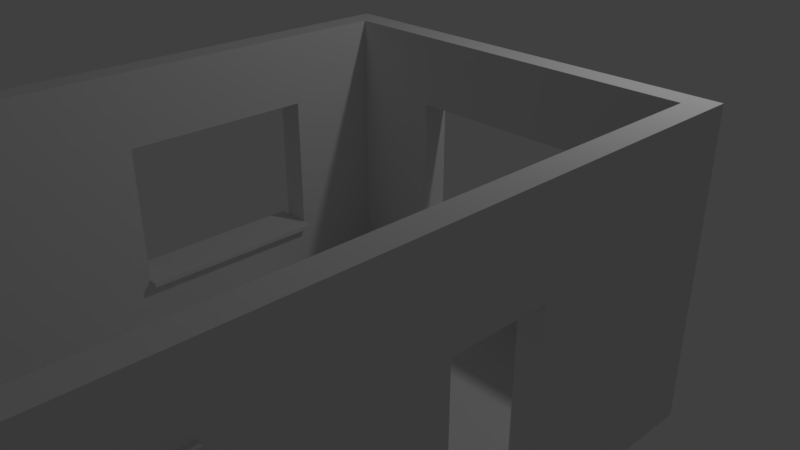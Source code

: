 # Source: Using_our_building_blocks_course.blend  (saved by Blender 2.78.0; exported with 4.5.12 LTS)
import bpy
from mathutils import Matrix  # noqa: F401  (used for matrix-valued properties, if any)

bpy.ops.wm.read_factory_settings(use_empty=True)
scene = bpy.context.scene
scene.name = 'Scene'

# ---- collections
col_collection_1 = bpy.data.collections.new('Collection 1'); scene.collection.children.link(col_collection_1)

# ---- world
world_world = bpy.data.worlds.new('World'); scene.world = world_world
world_world.color = (0.05088, 0.05088, 0.05088)
world_world.use_sun_shadow = False
world_world.sun_shadow_jitter_overblur = 0.0
world_world.cycles.sampling_method = 'MANUAL'

# ---- cameras
cam_camera = bpy.data.cameras.new('Camera')
cam_camera.clip_end = 100.0
cam_camera.lens = 35.0
cam_camera.sensor_width = 32.0
cam_camera.sensor_height = 18.0
cam_camera.ortho_scale = 7.314
cam_camera.dof.focus_distance = 0.0
cam_camera.dof.aperture_fstop = 128.0

# ---- lights
light_lamp = bpy.data.lights.new('Lamp', 'POINT')
light_lamp.transmission_factor = 0.0
light_lamp.cutoff_distance = 30.0
light_lamp.energy = 100.0
light_lamp.shadow_buffer_clip_start = 1.001
light_lamp.shadow_soft_size = 0.1
light_lamp.shadow_maximum_resolution = 0.006
light_lamp.use_absolute_resolution = True

# ---- meshes
me_filler_beam = bpy.data.meshes.new('Filler Beam')
me_filler_beam.from_pydata([(-1.0, -1.0, -1.0), (-1.0, -1.0, 1.0), (-1.0, 1.0, -1.0), (-1.0, 1.0, 1.0), (1.0, -1.0, -1.0), (1.0, -1.0, 1.0), (1.0, 1.0, -1.0), (1.0, 1.0, 1.0), (-1.0, -1.0, 25.0), (-1.0, 1.0, 25.0), (1.0, 1.0, 25.0), (1.0, -1.0, 25.0)], [], [(0, 1, 3, 2), (2, 3, 7, 6), (6, 7, 5, 4), (4, 5, 1, 0), (2, 6, 4, 0), (7, 3, 9, 10), (10, 9, 8, 11), (5, 7, 10, 11), (3, 1, 8, 9), (1, 5, 11, 8)])
me_filler_beam.use_remesh_preserve_volume = False
me_filler_beam.use_remesh_preserve_attributes = False
me_filler_beam.use_mirror_vertex_groups = False
me_filler_beam.update()
me_filler_corner = bpy.data.meshes.new('Filler Corner')
me_filler_corner.from_pydata([(-2.032, -0.112, 0.05545), (-2.032, -0.112, 2.055), (-2.032, 1.888, 0.05545), (-2.032, 1.888, 2.055), (-0.03204, -0.112, 0.05545), (-0.03204, -0.112, 2.055), (-0.03204, 1.888, 0.05545), (-0.03204, 1.888, 2.055), (-2.032, -0.112, 2.055), (-2.032, 1.888, 2.055), (-0.03204, 1.888, 2.055), (-0.03204, -0.112, 2.055), (-2.032, -0.112, 2.055), (-2.032, 1.888, 2.055), (-0.03204, 1.888, 2.055), (-0.03204, -0.112, 2.055), (-2.032, -0.112, 2.055), (-2.032, 1.888, 2.055), (-0.03204, 1.888, 2.055), (-0.03204, -0.112, 2.055), (-2.032, -0.112, 2.055), (-2.032, 1.888, 2.055), (-0.03204, 1.888, 2.055), (-0.03204, -0.112, 2.055), (-2.032, -0.112, 26.06), (-2.032, 1.888, 26.06), (-0.03204, 1.888, 26.06), (-0.03204, -0.112, 26.06), (31.97, 1.888, 2.055), (31.97, 1.888, 0.05545), (31.97, -0.112, 0.05545), (31.97, -0.112, 2.055), (-2.032, -0.112, 0.05545), (-2.032, -0.112, 2.055), (-0.03204, -0.112, 2.055), (-0.03204, -0.112, 0.05545), (-2.032, -64.11, 0.05545), (-2.032, -64.11, 2.055), (-0.03204, -64.11, 2.055), (-0.03204, -64.11, 0.05545), (-2.032, -64.11, 0.05545), (-2.032, -64.11, 2.055), (-0.03204, -64.11, 2.055), (-0.03204, -64.11, 0.05545)], [], [(0, 1, 3, 2), (2, 3, 7, 6), (7, 5, 31, 28), (1, 0, 32, 33), (2, 6, 4, 0), (5, 7, 10, 11), (9, 8, 12, 13), (3, 1, 8, 9), (1, 5, 11, 8), (7, 3, 9, 10), (12, 15, 19, 16), (8, 11, 15, 12), (10, 9, 13, 14), (11, 10, 14, 15), (19, 18, 22, 23), (14, 13, 17, 18), (15, 14, 18, 19), (13, 12, 16, 17), (20, 23, 27, 24), (17, 16, 20, 21), (16, 19, 23, 20), (18, 17, 21, 22), (26, 25, 24, 27), (22, 21, 25, 26), (23, 22, 26, 27), (21, 20, 24, 25), (29, 28, 31, 30), (6, 7, 28, 29), (5, 4, 30, 31), (4, 6, 29, 30), (34, 33, 37, 38), (0, 4, 35, 32), (5, 1, 33, 34), (4, 5, 34, 35), (39, 38, 37, 36), (35, 34, 38, 39), (32, 35, 39, 36), (33, 32, 36, 37), (43, 42, 41, 40)])
me_filler_corner.use_remesh_preserve_volume = False
me_filler_corner.use_remesh_preserve_attributes = False
me_filler_corner.use_mirror_vertex_groups = False
me_filler_corner.update()
me_floor_2x2x0_25 = bpy.data.meshes.new('Floor 2x2x0.25')
me_floor_2x2x0_25.from_pydata([(0.0, 0.0, 0.0), (0.0, 2.0, 0.0), (2.0, 2.0, 0.0), (2.0, 0.0, 0.0), (0.0, 0.0, 0.0), (0.0, 0.0, 0.0), (0.0, 2.0, 0.0), (2.0, 2.0, 0.0), (2.0, 0.0, 0.0), (0.0, 0.0, 0.0), (0.0, 0.0, 0.0), (0.0, 2.0, 0.0), (2.0, 2.0, 0.0), (2.0, 0.0, 0.0), (0.0, 0.0, 0.0), (0.0, 0.0, 0.0), (0.0, 2.0, 0.0), (2.0, 2.0, 0.0), (2.0, 0.0, 0.0), (0.0, 0.0, 0.0), (0.0, 0.0, 0.25), (0.0, 2.0, 0.25), (2.0, 2.0, 0.25), (2.0, 0.0, 0.25), (0.0, 0.0, 0.25)], [], [(1, 2, 3, 4, 0), (9, 14, 10, 5), (2, 7, 8, 3), (0, 5, 6, 1), (3, 8, 9, 4), (1, 6, 7, 2), (4, 9, 5, 0), (13, 18, 19, 14), (7, 12, 13, 8), (5, 10, 11, 6), (8, 13, 14, 9), (6, 11, 12, 7), (19, 24, 20, 15), (11, 16, 17, 12), (14, 19, 15, 10), (12, 17, 18, 13), (10, 15, 16, 11), (21, 20, 24, 23, 22), (17, 22, 23, 18), (15, 20, 21, 16), (18, 23, 24, 19), (16, 21, 22, 17)])
me_floor_2x2x0_25.use_remesh_preserve_volume = False
me_floor_2x2x0_25.use_remesh_preserve_attributes = False
me_floor_2x2x0_25.use_mirror_vertex_groups = False
me_floor_2x2x0_25.update()
me_sm_wall_window_detail3x4x0_25 = bpy.data.meshes.new('SM_Wall_Window_Detail3x4x0.25')
me_sm_wall_window_detail3x4x0_25.from_pydata([(2.0, 0.0, 0.0), (0.0, 0.0, 0.0), (4.0, 0.0, 0.0), (4.0, 3.0, 0.0), (0.0, 3.0, 0.0), (4.0, 1.5, 0.0), (2.0, 3.0, 0.0), (0.0, 1.5, 0.0), (1.0, 0.0, 0.0), (3.0, 0.0, 0.0), (4.0, 2.25, 0.0), (1.0, 3.0, 0.0), (4.0, 0.75, 0.0), (0.0, 0.75, 0.0), (3.0, 3.0, 0.0), (0.0, 2.25, 0.0), (3.0, 1.5, 0.0), (1.0, 1.5, 0.0), (2.0, 0.75, 0.0), (2.0, 2.25, 0.0), (1.0, 2.25, 0.0), (1.0, 0.75, 0.0), (3.0, 0.75, 0.0), (3.0, 2.25, 0.0), (1.0, 0.0, 0.25), (2.0, 0.0, 0.25), (3.0, 0.0, 0.25), (4.0, 0.0, 0.25), (4.0, 2.25, 0.25), (4.0, 3.0, 0.25), (1.0, 3.0, 0.25), (0.0, 3.0, 0.25), (4.0, 0.75, 0.25), (4.0, 1.5, 0.25), (0.0, 0.75, 0.25), (0.0, 0.0, 0.25), (3.0, 3.0, 0.25), (2.0, 3.0, 0.25), (0.0, 2.25, 0.25), (0.0, 1.5, 0.25), (3.0, 1.5, 0.25), (2.0, 0.75, 0.25), (1.0, 1.5, 0.25), (2.0, 2.25, 0.25), (1.0, 2.25, 0.25), (1.0, 0.75, 0.25), (3.0, 0.75, 0.25), (3.0, 2.25, 0.25), (4.0, 2.398, 0.0), (0.0, 2.398, 0.0), (2.0, 2.398, 0.0), (1.0, 2.398, 0.0), (3.0, 2.398, 0.0), (4.0, 2.398, 0.25), (0.0, 2.398, 0.25), (2.0, 2.398, 0.25), (1.0, 2.398, 0.25), (3.0, 2.398, 0.25), (0.0, 0.6082, 0.0), (2.0, 0.6082, 0.0), (4.0, 0.6082, 0.0), (1.0, 0.6082, 0.0), (3.0, 0.6082, 0.0), (0.0, 0.6082, 0.25), (2.0, 0.6082, 0.25), (4.0, 0.6082, 0.25), (1.0, 0.6082, 0.25), (3.0, 0.6082, 0.25), (0.8529, 3.0, 0.0), (0.8529, 0.0, 0.0), (0.8529, 1.5, 0.0), (0.8529, 2.25, 0.0), (0.8529, 0.75, 0.0), (0.8529, 3.0, 0.25), (0.8529, 0.0, 0.25), (0.8529, 1.5, 0.25), (0.8529, 2.25, 0.25), (0.8529, 0.75, 0.25), (0.8529, 2.398, 0.25), (0.8529, 2.398, 0.0), (0.8529, 0.6082, 0.25), (0.8529, 0.6082, 0.0), (3.129, 0.0, 0.0), (3.129, 1.5, 0.0), (3.129, 3.0, 0.0), (3.129, 0.75, 0.0), (3.129, 2.25, 0.0), (3.129, 0.0, 0.25), (3.129, 1.5, 0.25), (3.129, 3.0, 0.25), (3.129, 0.75, 0.25), (3.129, 2.25, 0.25), (3.129, 2.398, 0.25), (3.129, 2.398, 0.0), (3.129, 0.6082, 0.25), (3.129, 0.6082, 0.0), (0.8529, 1.5, 0.25), (1.0, 1.5, 0.25), (2.0, 2.398, 0.25), (2.0, 2.25, 0.25), (1.0, 2.25, 0.25), (0.8529, 2.25, 0.25), (1.0, 2.398, 0.25), (1.0, 0.75, 0.25), (2.0, 0.75, 0.25), (0.8529, 0.75, 0.25), (3.0, 0.75, 0.25), (3.0, 1.5, 0.25), (3.0, 2.25, 0.25), (3.0, 2.398, 0.25), (3.129, 2.398, 0.25), (2.0, 0.6082, 0.25), (1.0, 0.6082, 0.25), (3.0, 0.6082, 0.25), (3.129, 0.6082, 0.25), (0.8529, 2.398, 0.25), (0.8529, 0.6082, 0.25), (3.129, 1.5, 0.25), (3.129, 0.75, 0.25), (3.129, 2.25, 0.25), (0.8529, 1.5, 0.3), (1.0, 1.5, 0.3), (2.0, 2.398, 0.3), (2.0, 2.25, 0.3), (1.0, 2.25, 0.3), (0.8529, 2.25, 0.3), (1.0, 2.398, 0.3), (1.0, 0.75, 0.3), (2.0, 0.75, 0.3), (0.8529, 0.75, 0.3), (3.0, 0.75, 0.3), (3.0, 1.5, 0.3), (3.0, 2.25, 0.3), (3.0, 2.398, 0.3), (3.129, 2.398, 0.3), (2.0, 0.6082, 0.3), (1.0, 0.6082, 0.3), (3.0, 0.6082, 0.3), (3.129, 0.6082, 0.3), (0.8529, 2.398, 0.3), (0.8529, 0.6082, 0.3), (3.129, 1.5, 0.3), (3.129, 0.75, 0.3), (3.129, 2.25, 0.3), (1.0, 0.8, 0.0), (2.0, 0.8, 0.0), (3.0, 0.8, 0.0), (1.0, 0.8, 0.25), (2.0, 0.8, 0.25), (3.0, 0.8, 0.25), (3.0, 0.8, 0.3), (3.0, 0.8, 0.25), (2.0, 0.8, 0.25), (2.0, 0.8, 0.3), (1.0, 0.8, 0.25), (1.0, 0.8, 0.3), (1.0, 0.75, 0.4), (2.0, 0.75, 0.4), (3.0, 0.75, 0.4), (1.0, 0.8, 0.4), (2.0, 0.8, 0.4), (3.0, 0.8, 0.4), (1.0, 0.75, -0.1), (2.0, 0.75, -0.1), (3.0, 0.75, -0.1), (2.0, 0.8, -0.1), (1.0, 0.8, -0.1), (3.0, 0.8, -0.1)], [], [(93, 84, 3, 48), (85, 83, 5, 12), (51, 11, 6, 50), (70, 71, 20, 17), (79, 68, 11, 51), (61, 21, 18, 59), (81, 72, 21, 61), (72, 70, 17, 21), (95, 85, 12, 60), (59, 18, 22, 62), (83, 86, 10, 5), (50, 6, 14, 52), (92, 53, 29, 89), (90, 32, 33, 88), (56, 55, 37, 30), (64, 67, 113, 111), (78, 56, 30, 73), (77, 80, 116, 105), (90, 88, 117, 118), (41, 45, 103, 104), (94, 65, 32, 90), (75, 77, 105, 96), (88, 33, 28, 91), (55, 57, 36, 37), (21, 45, 147, 144), (48, 3, 29, 53), (49, 15, 38, 54), (69, 8, 24, 74), (68, 4, 31, 73), (19, 23, 47, 43), (0, 9, 26, 25), (12, 5, 33, 32), (23, 16, 40, 47), (5, 10, 28, 33), (21, 17, 42, 45), (58, 1, 35, 63), (20, 19, 43, 44), (6, 11, 30, 37), (14, 6, 37, 36), (60, 12, 32, 65), (106, 104, 152, 151), (15, 7, 39, 38), (17, 20, 44, 42), (8, 0, 25, 24), (7, 13, 34, 39), (82, 2, 27, 87), (84, 14, 36, 89), (16, 22, 46, 40), (4, 49, 54, 31), (10, 48, 53, 28), (40, 46, 106, 107), (92, 57, 109, 110), (80, 66, 112, 116), (91, 28, 53, 92), (19, 50, 52, 23), (71, 79, 51, 20), (20, 51, 50, 19), (86, 93, 48, 10), (2, 60, 65, 27), (13, 58, 63, 34), (25, 26, 67, 64), (87, 27, 65, 94), (74, 24, 66, 80), (24, 25, 64, 66), (0, 59, 62, 9), (82, 95, 60, 2), (69, 81, 61, 8), (8, 61, 59, 0), (1, 58, 81, 69), (35, 74, 80, 63), (15, 49, 79, 71), (38, 76, 78, 54), (11, 68, 73, 30), (1, 69, 74, 35), (34, 77, 75, 39), (63, 80, 77, 34), (54, 78, 73, 31), (39, 75, 76, 38), (13, 7, 70, 72), (58, 13, 72, 81), (49, 4, 68, 79), (7, 15, 71, 70), (9, 62, 95, 82), (26, 87, 94, 67), (23, 52, 93, 86), (94, 90, 118, 114), (3, 84, 89, 29), (9, 82, 87, 26), (55, 56, 102, 98), (88, 91, 119, 117), (42, 44, 100, 97), (57, 92, 89, 36), (16, 23, 86, 83), (62, 22, 85, 95), (22, 16, 83, 85), (52, 14, 84, 93), (115, 101, 125, 139), (107, 106, 130, 131), (119, 110, 134, 143), (100, 99, 123, 124), (116, 112, 136, 140), (41, 46, 149, 148), (110, 109, 133, 134), (102, 115, 139, 126), (103, 97, 121, 127), (98, 102, 126, 122), (112, 111, 135, 136), (109, 98, 122, 133), (43, 47, 108, 99), (67, 94, 114, 113), (91, 92, 110, 119), (47, 40, 107, 108), (76, 75, 96, 101), (45, 42, 97, 103), (44, 43, 99, 100), (57, 55, 98, 109), (78, 76, 101, 115), (66, 64, 111, 112), (56, 78, 115, 102), (46, 41, 104, 106), (120, 121, 124, 125), (136, 135, 128, 127), (140, 136, 127, 129), (129, 127, 121, 120), (135, 137, 130, 128), (123, 132, 133, 122), (125, 124, 126, 139), (124, 123, 122, 126), (132, 143, 134, 133), (131, 141, 143, 132), (137, 138, 142, 130), (130, 142, 141, 131), (117, 119, 143, 141), (99, 108, 132, 123), (96, 105, 129, 120), (97, 100, 124, 121), (114, 118, 142, 138), (108, 107, 131, 132), (105, 116, 140, 129), (111, 113, 137, 135), (118, 117, 141, 142), (101, 96, 120, 125), (146, 22, 164, 167), (113, 114, 138, 137), (145, 144, 147, 148), (146, 145, 148, 149), (151, 152, 153, 150), (152, 154, 155, 153), (153, 155, 159, 160), (104, 103, 154, 152), (103, 127, 155, 154), (128, 130, 158, 157), (22, 18, 163, 164), (46, 22, 146, 149), (45, 41, 148, 147), (130, 106, 151, 150), (157, 158, 161, 160), (156, 157, 160, 159), (130, 150, 161, 158), (127, 128, 157, 156), (150, 153, 160, 161), (155, 127, 156, 159), (163, 162, 166, 165), (164, 163, 165, 167), (145, 146, 167, 165), (21, 144, 166, 162), (18, 21, 162, 163), (144, 145, 165, 166)])
me_sm_wall_window_detail3x4x0_25.use_remesh_preserve_volume = False
me_sm_wall_window_detail3x4x0_25.use_remesh_preserve_attributes = False
me_sm_wall_window_detail3x4x0_25.use_mirror_vertex_groups = False
me_sm_wall_window_detail3x4x0_25.update()
me_sm_wall_door_3x4x0_25 = bpy.data.meshes.new('SM_Wall_door_3x4x0.25')
me_sm_wall_door_3x4x0_25.from_pydata([(0.0, 0.0, 0.0), (0.0, 0.0, 0.0), (1.0, 0.0, 0.0), (1.0, 0.0, 0.0), (1.0, 2.0, 0.0), (2.0, 2.0, 0.0), (2.0, 0.0, 0.0), (4.0, 0.0, 0.0), (4.0, 3.0, 0.0), (0.0, 3.0, 0.0), (0.0, 0.0, 0.0), (0.0, 0.0, 0.25), (0.0, 0.0, 0.25), (1.0, 0.0, 0.25), (1.0, 0.0, 0.25), (1.0, 2.0, 0.25), (2.0, 2.0, 0.25), (2.0, 0.0, 0.25), (4.0, 0.0, 0.25), (4.0, 3.0, 0.25), (0.0, 3.0, 0.25), (0.0, 0.0, 0.25)], [], [(1, 0, 10, 9, 8, 7, 6, 5, 4, 3, 2), (12, 13, 14, 15, 16, 17, 18, 19, 20, 21, 11), (2, 3, 14, 13), (9, 10, 21, 20), (6, 7, 18, 17), (3, 4, 15, 14), (10, 0, 11, 21), (0, 1, 12, 11), (7, 8, 19, 18), (4, 5, 16, 15), (1, 2, 13, 12), (8, 9, 20, 19), (5, 6, 17, 16)])
me_sm_wall_door_3x4x0_25.use_remesh_preserve_volume = False
me_sm_wall_door_3x4x0_25.use_remesh_preserve_attributes = False
me_sm_wall_door_3x4x0_25.use_mirror_vertex_groups = False
me_sm_wall_door_3x4x0_25.update()

# ---- objects
ob_house_test = bpy.data.objects.new('House Test', None)
ob_filler_beam_2 = bpy.data.objects.new('Filler Beam 2', me_filler_beam)
ob_filler__beam = bpy.data.objects.new('Filler  Beam', me_filler_beam)
ob_filler_corner_2 = bpy.data.objects.new('Filler Corner 2', me_filler_corner)
ob_filler_corner = bpy.data.objects.new('Filler Corner', me_filler_corner)
ob_sm_square_2x2x0_006 = bpy.data.objects.new('SM_Square_2x2x0.006', me_floor_2x2x0_25)
ob_sm_square_2x2x0_005 = bpy.data.objects.new('SM_Square_2x2x0.005', me_floor_2x2x0_25)
ob_sm_square_2x2x0_004 = bpy.data.objects.new('SM_Square_2x2x0.004', me_floor_2x2x0_25)
ob_sm_square_2x2x0_003 = bpy.data.objects.new('SM_Square_2x2x0.003', me_floor_2x2x0_25)
ob_sm_square_2x2x0_002 = bpy.data.objects.new('SM_Square_2x2x0.002', me_floor_2x2x0_25)
ob_sm_square_2x2x0_001 = bpy.data.objects.new('SM_Square_2x2x0.001', me_floor_2x2x0_25)
ob_floor_2x2x0_25 = bpy.data.objects.new('Floor 2x2x0.25', me_floor_2x2x0_25)
ob_sm_wall_window_detail3x4x0_003 = bpy.data.objects.new('SM_Wall_Window_Detail3x4x0.003', me_sm_wall_window_detail3x4x0_25)
ob_sm_wall_window_detail3x4x0_002 = bpy.data.objects.new('SM_Wall_Window_Detail3x4x0.002', me_sm_wall_window_detail3x4x0_25)
ob_sm_wall_window_detail3x4x0_001 = bpy.data.objects.new('SM_Wall_Window_Detail3x4x0.001', me_sm_wall_door_3x4x0_25)
ob_sm_wall_window_detail3x4x0_000 = bpy.data.objects.new('SM_Wall_Window_Detail3x4x0.000', me_sm_wall_window_detail3x4x0_25)
ob_sm_square_2x2x0_25 = bpy.data.objects.new('SM_Square_2x2x0.25', me_floor_2x2x0_25)
ob_sm_wall_door_3x4x0_25 = bpy.data.objects.new('SM_Wall_door_3x4x0.25', me_sm_wall_door_3x4x0_25)
ob_sm_wall_window_detail3x4x0_25 = bpy.data.objects.new('SM_Wall_Window_Detail3x4x0.25', me_sm_wall_window_detail3x4x0_25)
ob_lamp = bpy.data.objects.new('Lamp', light_lamp)
ob_camera = bpy.data.objects.new('Camera', cam_camera)

# ---- transforms, parenting, visibility, modifiers, constraints
ob_house_test.location = (0.0, 0.0, 0.0)
ob_house_test.empty_image_offset = (0.0, 0.0)
ob_house_test.lineart.crease_threshold = 0.0
ob_filler_beam_2.parent = ob_house_test
ob_filler_beam_2.location = (4.125, 0.125, -0.125)
ob_filler_beam_2.scale = (0.125, 0.125, 0.125)
ob_filler_beam_2.lineart.crease_threshold = 0.0
ob_filler__beam.parent = ob_house_test
ob_filler__beam.location = (-0.125, -8.125, -0.125)
ob_filler__beam.scale = (0.125, 0.125, 0.125)
ob_filler__beam.lineart.crease_threshold = 0.0
ob_filler_corner_2.parent = ob_house_test
ob_filler_corner_2.location = (3.996, -8.014, -0.2569)
ob_filler_corner_2.rotation_euler = (0.0, 0.0, 3.142)
ob_filler_corner_2.scale = (0.125, 0.125, 0.125)
ob_filler_corner_2.lineart.crease_threshold = 0.0
ob_filler_corner.parent = ob_house_test
ob_filler_corner.location = (0.004005, 0.014, -0.2569)
ob_filler_corner.scale = (0.125, 0.125, 0.125)
ob_filler_corner.lineart.crease_threshold = 0.0
ob_sm_square_2x2x0_006.parent = ob_house_test
ob_sm_square_2x2x0_006.location = (0.0, -4.0, -0.25)
ob_sm_square_2x2x0_006.lineart.crease_threshold = 0.0
ob_sm_square_2x2x0_005.parent = ob_house_test
ob_sm_square_2x2x0_005.location = (2.0, -4.0, -0.25)
ob_sm_square_2x2x0_005.lineart.crease_threshold = 0.0
ob_sm_square_2x2x0_004.parent = ob_house_test
ob_sm_square_2x2x0_004.location = (2.0, -2.0, -0.25)
ob_sm_square_2x2x0_004.lineart.crease_threshold = 0.0
ob_sm_square_2x2x0_003.parent = ob_house_test
ob_sm_square_2x2x0_003.location = (0.0, -2.0, -0.25)
ob_sm_square_2x2x0_003.lineart.crease_threshold = 0.0
ob_sm_square_2x2x0_002.parent = ob_house_test
ob_sm_square_2x2x0_002.location = (0.0, -6.0, -0.25)
ob_sm_square_2x2x0_002.lineart.crease_threshold = 0.0
ob_sm_square_2x2x0_001.parent = ob_house_test
ob_sm_square_2x2x0_001.location = (2.0, -6.0, -0.25)
ob_sm_square_2x2x0_001.lineart.crease_threshold = 0.0
ob_floor_2x2x0_25.parent = ob_house_test
ob_floor_2x2x0_25.location = (2.0, -8.0, -0.25)
ob_floor_2x2x0_25.lineart.crease_threshold = 0.0
ob_sm_wall_window_detail3x4x0_003.parent = ob_house_test
ob_sm_wall_window_detail3x4x0_003.location = (0.0, 0.0, 0.0)
ob_sm_wall_window_detail3x4x0_003.rotation_euler = (1.571, -0.0, 4.712)
ob_sm_wall_window_detail3x4x0_003.lineart.crease_threshold = 0.0
ob_sm_wall_window_detail3x4x0_002.parent = ob_house_test
ob_sm_wall_window_detail3x4x0_002.location = (0.0, -4.0, 0.0)
ob_sm_wall_window_detail3x4x0_002.rotation_euler = (1.571, -0.0, 4.712)
ob_sm_wall_window_detail3x4x0_002.lineart.crease_threshold = 0.0
ob_sm_wall_window_detail3x4x0_001.parent = ob_house_test
ob_sm_wall_window_detail3x4x0_001.location = (4.0, -4.0, 0.0)
ob_sm_wall_window_detail3x4x0_001.rotation_euler = (1.571, -0.0, 1.571)
ob_sm_wall_window_detail3x4x0_001.lineart.crease_threshold = 0.0
ob_sm_wall_window_detail3x4x0_000.parent = ob_house_test
ob_sm_wall_window_detail3x4x0_000.location = (4.0, -8.0, 0.0)
ob_sm_wall_window_detail3x4x0_000.rotation_euler = (1.571, -0.0, 1.571)
ob_sm_wall_window_detail3x4x0_000.lineart.crease_threshold = 0.0
ob_sm_square_2x2x0_25.parent = ob_house_test
ob_sm_square_2x2x0_25.location = (0.0, -8.0, -0.25)
ob_sm_square_2x2x0_25.lineart.crease_threshold = 0.0
ob_sm_wall_door_3x4x0_25.parent = ob_house_test
ob_sm_wall_door_3x4x0_25.location = (0.0, -8.0, 0.0)
ob_sm_wall_door_3x4x0_25.rotation_euler = (1.571, 0.0, 0.0)
ob_sm_wall_door_3x4x0_25.lineart.crease_threshold = 0.0
ob_sm_wall_window_detail3x4x0_25.parent = ob_house_test
ob_sm_wall_window_detail3x4x0_25.location = (4.0, 0.0, 0.0)
ob_sm_wall_window_detail3x4x0_25.rotation_euler = (1.571, -0.0, 3.142)
ob_sm_wall_window_detail3x4x0_25.lineart.crease_threshold = 0.0
ob_lamp.location = (4.076, 1.005, 5.904)
ob_lamp.rotation_euler = (0.6503, 0.05522, 1.866)
ob_lamp.lock_rotations_4d = False
ob_lamp.empty_display_type = 'ARROWS'
ob_lamp.color = (0.0, 0.0, 0.0, 0.0)
ob_lamp.lineart.crease_threshold = 0.0
ob_camera.location = (7.481, -6.508, 5.344)
ob_camera.rotation_euler = (1.109, 0.0, 0.8149)
ob_camera.lock_rotations_4d = False
ob_camera.empty_display_type = 'ARROWS'
ob_camera.color = (0.0, 0.0, 0.0, 0.0)
ob_camera.display_type = 'WIRE'
ob_camera.lineart.crease_threshold = 0.0

# ---- collection membership
col_collection_1.objects.link(ob_house_test)
col_collection_1.objects.link(ob_filler_beam_2)
col_collection_1.objects.link(ob_filler__beam)
col_collection_1.objects.link(ob_filler_corner_2)
col_collection_1.objects.link(ob_filler_corner)
col_collection_1.objects.link(ob_sm_square_2x2x0_006)
col_collection_1.objects.link(ob_sm_square_2x2x0_005)
col_collection_1.objects.link(ob_sm_square_2x2x0_004)
col_collection_1.objects.link(ob_sm_square_2x2x0_003)
col_collection_1.objects.link(ob_sm_square_2x2x0_002)
col_collection_1.objects.link(ob_sm_square_2x2x0_001)
col_collection_1.objects.link(ob_floor_2x2x0_25)
col_collection_1.objects.link(ob_sm_wall_window_detail3x4x0_003)
col_collection_1.objects.link(ob_sm_wall_window_detail3x4x0_002)
col_collection_1.objects.link(ob_sm_wall_window_detail3x4x0_001)
col_collection_1.objects.link(ob_sm_wall_window_detail3x4x0_000)
col_collection_1.objects.link(ob_sm_square_2x2x0_25)
col_collection_1.objects.link(ob_sm_wall_door_3x4x0_25)
col_collection_1.objects.link(ob_sm_wall_window_detail3x4x0_25)
col_collection_1.objects.link(ob_lamp)
col_collection_1.objects.link(ob_camera)

# ---- scene / render settings (as saved in the file)
scene.camera = ob_camera
scene.frame_start = 1; scene.frame_end = 250; scene.frame_set(1)
scene.render.engine = 'BLENDER_EEVEE_NEXT'
scene.render.resolution_percentage = 50
scene.render.dither_intensity = 0.0
scene.cycles.use_denoising = False
scene.cycles.samples = 128
scene.cycles.sampling_pattern = 'TABULATED_SOBOL'
scene.cycles.light_sampling_threshold = 0.0
scene.cycles.use_adaptive_sampling = False
scene.cycles.use_light_tree = False
scene.cycles.blur_glossy = 0.0
scene.cycles.sample_clamp_indirect = 0.0
scene.view_settings.view_transform = 'Standard'
bpy.context.view_layer.update()
